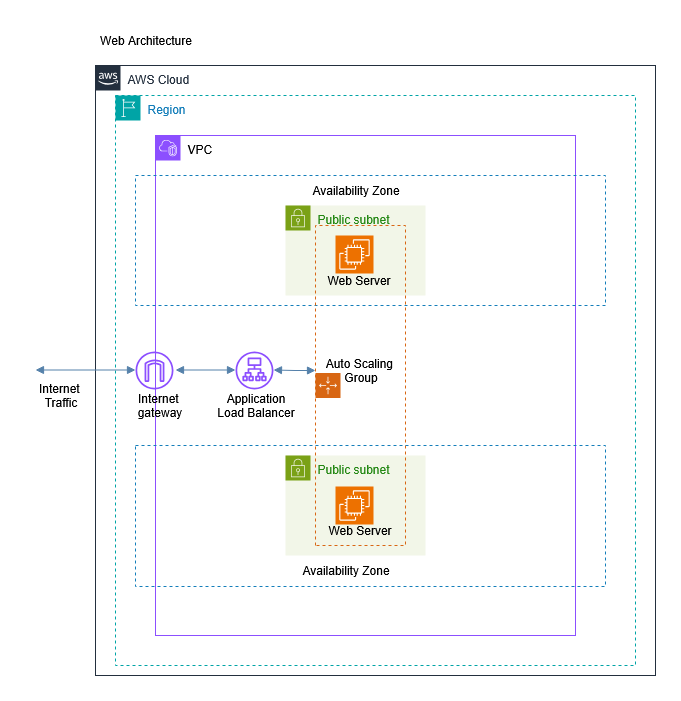

The diagram above was exported from draw.io. Its source (the exported page's mxGraphModel, read from the mxfile embedded in the PNG):
<mxGraphModel dx="2221" dy="861" grid="1" gridSize="10" guides="1" tooltips="1" connect="1" arrows="1" fold="1" page="0" pageScale="1" pageWidth="850" pageHeight="1100" background="#ffffff" math="0" shadow="0">
  <root>
    <mxCell id="0" />
    <mxCell id="1" parent="0" />
    <mxCell id="y-PbbCpIIP-d3A70Kz34-1" value="AWS Cloud" style="points=[[0,0],[0.25,0],[0.5,0],[0.75,0],[1,0],[1,0.25],[1,0.5],[1,0.75],[1,1],[0.75,1],[0.5,1],[0.25,1],[0,1],[0,0.75],[0,0.5],[0,0.25]];outlineConnect=0;gradientColor=none;html=1;whiteSpace=wrap;fontSize=12;fontStyle=0;container=1;pointerEvents=0;collapsible=0;recursiveResize=0;shape=mxgraph.aws4.group;grIcon=mxgraph.aws4.group_aws_cloud_alt;strokeColor=#232F3E;fillColor=none;verticalAlign=top;align=left;spacingLeft=30;fontColor=#232F3E;dashed=0;movable=1;resizable=1;rotatable=1;deletable=1;editable=1;locked=0;connectable=1;rounded=0;" parent="1" vertex="1">
      <mxGeometry x="60" y="230" width="560" height="610" as="geometry" />
    </mxCell>
    <mxCell id="y-PbbCpIIP-d3A70Kz34-2" value="Region" style="points=[[0,0],[0.25,0],[0.5,0],[0.75,0],[1,0],[1,0.25],[1,0.5],[1,0.75],[1,1],[0.75,1],[0.5,1],[0.25,1],[0,1],[0,0.75],[0,0.5],[0,0.25]];outlineConnect=0;gradientColor=none;html=1;whiteSpace=wrap;fontSize=12;fontStyle=0;container=1;pointerEvents=0;collapsible=0;recursiveResize=0;shape=mxgraph.aws4.group;grIcon=mxgraph.aws4.group_region;strokeColor=#00A4A6;fillColor=none;verticalAlign=top;align=left;spacingLeft=30;fontColor=#147EBA;dashed=1;rounded=0;" parent="1" vertex="1">
      <mxGeometry x="80" y="260" width="520" height="570" as="geometry" />
    </mxCell>
    <mxCell id="y-PbbCpIIP-d3A70Kz34-10" value="" style="sketch=0;outlineConnect=0;fontColor=#232F3E;gradientColor=none;fillColor=#8C4FFF;strokeColor=none;dashed=0;verticalLabelPosition=bottom;verticalAlign=top;align=center;html=1;fontSize=12;fontStyle=0;aspect=fixed;pointerEvents=1;shape=mxgraph.aws4.internet_gateway;rounded=0;" parent="y-PbbCpIIP-d3A70Kz34-2" vertex="1">
      <mxGeometry x="20" y="256" width="38" height="38" as="geometry" />
    </mxCell>
    <mxCell id="y-PbbCpIIP-d3A70Kz34-3" value="&lt;span style=&quot;color: rgb(0, 0, 0);&quot;&gt;VPC&lt;/span&gt;" style="points=[[0,0],[0.25,0],[0.5,0],[0.75,0],[1,0],[1,0.25],[1,0.5],[1,0.75],[1,1],[0.75,1],[0.5,1],[0.25,1],[0,1],[0,0.75],[0,0.5],[0,0.25]];outlineConnect=0;gradientColor=none;html=1;whiteSpace=wrap;fontSize=12;fontStyle=0;container=0;pointerEvents=0;collapsible=0;recursiveResize=0;shape=mxgraph.aws4.group;grIcon=mxgraph.aws4.group_vpc2;strokeColor=#8C4FFF;fillColor=none;verticalAlign=top;align=left;spacingLeft=30;fontColor=#AAB7B8;dashed=0;rounded=0;" parent="1" vertex="1">
      <mxGeometry x="120" y="300" width="420" height="500" as="geometry" />
    </mxCell>
    <mxCell id="y-PbbCpIIP-d3A70Kz34-18" value="" style="edgeStyle=orthogonalEdgeStyle;html=1;endArrow=block;elbow=vertical;startArrow=block;startFill=1;endFill=1;strokeColor=#5581AA;rounded=0;" parent="1" edge="1">
      <mxGeometry width="100" relative="1" as="geometry">
        <mxPoint y="534.5" as="sourcePoint" />
        <mxPoint x="100" y="534.5" as="targetPoint" />
      </mxGeometry>
    </mxCell>
    <mxCell id="y-PbbCpIIP-d3A70Kz34-21" value="&lt;div&gt;Internet&amp;nbsp;&lt;/div&gt;&lt;div&gt;Traffic&lt;/div&gt;" style="text;html=1;align=center;verticalAlign=middle;resizable=0;points=[];autosize=1;strokeColor=none;fillColor=none;rounded=0;" parent="1" vertex="1">
      <mxGeometry x="-10" y="540" width="70" height="40" as="geometry" />
    </mxCell>
    <mxCell id="y-PbbCpIIP-d3A70Kz34-22" value="Web Architecture" style="text;html=1;align=center;verticalAlign=middle;resizable=0;points=[];autosize=1;strokeColor=none;fillColor=none;rounded=0;" parent="1" vertex="1">
      <mxGeometry x="50" y="190" width="120" height="30" as="geometry" />
    </mxCell>
    <mxCell id="y-PbbCpIIP-d3A70Kz34-23" value="&lt;div align=&quot;left&quot;&gt;&lt;span style=&quot;color: rgb(0, 0, 0);&quot;&gt;Availability Zone&lt;/span&gt;&lt;/div&gt;" style="text;html=1;align=center;verticalAlign=middle;resizable=0;points=[];autosize=1;strokeColor=none;fillColor=none;rounded=0;" parent="1" vertex="1">
      <mxGeometry x="255" y="720" width="110" height="30" as="geometry" />
    </mxCell>
    <mxCell id="y-PbbCpIIP-d3A70Kz34-6" value="Public subnet" style="points=[[0,0],[0.25,0],[0.5,0],[0.75,0],[1,0],[1,0.25],[1,0.5],[1,0.75],[1,1],[0.75,1],[0.5,1],[0.25,1],[0,1],[0,0.75],[0,0.5],[0,0.25]];outlineConnect=0;gradientColor=none;html=1;whiteSpace=wrap;fontSize=12;fontStyle=0;container=1;pointerEvents=0;collapsible=0;recursiveResize=0;shape=mxgraph.aws4.group;grIcon=mxgraph.aws4.group_security_group;grStroke=0;strokeColor=#7AA116;fillColor=#F2F6E8;verticalAlign=top;align=left;spacingLeft=30;fontColor=#248814;dashed=0;rounded=0;" parent="1" vertex="1">
      <mxGeometry x="250" y="370" width="140" height="90" as="geometry" />
    </mxCell>
    <mxCell id="y-PbbCpIIP-d3A70Kz34-7" value="Public subnet" style="points=[[0,0],[0.25,0],[0.5,0],[0.75,0],[1,0],[1,0.25],[1,0.5],[1,0.75],[1,1],[0.75,1],[0.5,1],[0.25,1],[0,1],[0,0.75],[0,0.5],[0,0.25]];outlineConnect=0;gradientColor=none;html=1;whiteSpace=wrap;fontSize=12;fontStyle=0;container=0;pointerEvents=0;collapsible=0;recursiveResize=0;shape=mxgraph.aws4.group;grIcon=mxgraph.aws4.group_security_group;grStroke=0;strokeColor=#7AA116;fillColor=#F2F6E8;verticalAlign=top;align=left;spacingLeft=30;fontColor=#248814;dashed=0;movable=1;resizable=1;rotatable=1;deletable=1;editable=1;locked=0;connectable=1;rounded=0;" parent="1" vertex="1">
      <mxGeometry x="250" y="620" width="140" height="100" as="geometry" />
    </mxCell>
    <mxCell id="y-PbbCpIIP-d3A70Kz34-4" value="" style="fillColor=none;strokeColor=#147EBA;dashed=1;verticalAlign=top;fontStyle=0;fontColor=#147EBA;whiteSpace=wrap;html=1;align=center;rounded=0;" parent="1" vertex="1">
      <mxGeometry x="100" y="340" width="470" height="130" as="geometry" />
    </mxCell>
    <mxCell id="y-PbbCpIIP-d3A70Kz34-8" value="" style="sketch=0;points=[[0,0,0],[0.25,0,0],[0.5,0,0],[0.75,0,0],[1,0,0],[0,1,0],[0.25,1,0],[0.5,1,0],[0.75,1,0],[1,1,0],[0,0.25,0],[0,0.5,0],[0,0.75,0],[1,0.25,0],[1,0.5,0],[1,0.75,0]];outlineConnect=0;fontColor=#232F3E;fillColor=#ED7100;strokeColor=#ffffff;dashed=0;verticalLabelPosition=bottom;verticalAlign=top;align=center;html=1;fontSize=12;fontStyle=0;aspect=fixed;shape=mxgraph.aws4.resourceIcon;resIcon=mxgraph.aws4.ec2;rounded=0;" parent="1" vertex="1">
      <mxGeometry x="300" y="400" width="38" height="38" as="geometry" />
    </mxCell>
    <mxCell id="y-PbbCpIIP-d3A70Kz34-11" value="&lt;div align=&quot;center&quot;&gt;&lt;br&gt;&lt;/div&gt;" style="points=[[0,0],[0.25,0],[0.5,0],[0.75,0],[1,0],[1,0.25],[1,0.5],[1,0.75],[1,1],[0.75,1],[0.5,1],[0.25,1],[0,1],[0,0.75],[0,0.5],[0,0.25]];outlineConnect=0;gradientColor=none;html=1;whiteSpace=wrap;fontSize=12;fontStyle=0;container=0;pointerEvents=0;collapsible=0;recursiveResize=0;shape=mxgraph.aws4.groupCenter;grIcon=mxgraph.aws4.group_auto_scaling_group;grStroke=1;strokeColor=#D86613;fillColor=none;verticalAlign=top;align=center;fontColor=#D86613;dashed=1;spacingTop=25;direction=north;rounded=0;" parent="1" vertex="1">
      <mxGeometry x="280" y="390" width="90" height="320" as="geometry" />
    </mxCell>
    <mxCell id="y-PbbCpIIP-d3A70Kz34-13" value="&lt;div&gt;Internet&amp;nbsp;&lt;/div&gt;&lt;div&gt;gateway&lt;/div&gt;" style="text;html=1;align=center;verticalAlign=middle;resizable=0;points=[];autosize=1;strokeColor=none;fillColor=none;rounded=0;" parent="1" vertex="1">
      <mxGeometry x="89" y="550" width="70" height="40" as="geometry" />
    </mxCell>
    <mxCell id="y-PbbCpIIP-d3A70Kz34-14" value="" style="sketch=0;outlineConnect=0;fontColor=#232F3E;gradientColor=none;fillColor=#8C4FFF;strokeColor=none;dashed=0;verticalLabelPosition=bottom;verticalAlign=top;align=center;html=1;fontSize=12;fontStyle=0;aspect=fixed;pointerEvents=1;shape=mxgraph.aws4.application_load_balancer;rounded=0;" parent="1" vertex="1">
      <mxGeometry x="200" y="516" width="38" height="38" as="geometry" />
    </mxCell>
    <mxCell id="y-PbbCpIIP-d3A70Kz34-17" value="" style="edgeStyle=orthogonalEdgeStyle;html=1;endArrow=block;elbow=vertical;startArrow=block;startFill=1;endFill=1;strokeColor=#5581AA;rounded=0;" parent="1" target="y-PbbCpIIP-d3A70Kz34-14" edge="1">
      <mxGeometry width="100" relative="1" as="geometry">
        <mxPoint x="140" y="534.51" as="sourcePoint" />
        <mxPoint x="219.99400000000014" y="534.5003411286107" as="targetPoint" />
      </mxGeometry>
    </mxCell>
    <mxCell id="y-PbbCpIIP-d3A70Kz34-20" value="" style="edgeStyle=orthogonalEdgeStyle;html=1;endArrow=block;elbow=vertical;startArrow=block;startFill=1;endFill=1;strokeColor=#5581AA;rounded=0;" parent="1" edge="1">
      <mxGeometry width="100" relative="1" as="geometry">
        <mxPoint x="238" y="534.5" as="sourcePoint" />
        <mxPoint x="280" y="535" as="targetPoint" />
      </mxGeometry>
    </mxCell>
    <mxCell id="y-PbbCpIIP-d3A70Kz34-24" value="&lt;div align=&quot;center&quot;&gt;&lt;span style=&quot;color: rgb(0, 0, 0);&quot;&gt;Availability Zone&lt;/span&gt;&lt;/div&gt;" style="text;html=1;align=center;verticalAlign=middle;resizable=0;points=[];autosize=1;strokeColor=none;fillColor=none;rounded=0;" parent="1" vertex="1">
      <mxGeometry x="265" y="340" width="110" height="30" as="geometry" />
    </mxCell>
    <mxCell id="nDrKQ03Kx4G69TfDkR0w-3" value="&lt;div&gt;Application&lt;/div&gt;&lt;div&gt;Load Balancer&lt;/div&gt;" style="text;html=1;align=center;verticalAlign=middle;resizable=0;points=[];autosize=1;strokeColor=none;fillColor=none;" vertex="1" parent="1">
      <mxGeometry x="170" y="550" width="100" height="40" as="geometry" />
    </mxCell>
    <mxCell id="y-PbbCpIIP-d3A70Kz34-12" value="&lt;div&gt;Auto Scaling&amp;nbsp;&lt;/div&gt;&lt;div&gt;Group&lt;/div&gt;" style="text;html=1;align=center;verticalAlign=middle;resizable=0;points=[];autosize=1;strokeColor=none;fillColor=none;rounded=0;" parent="1" vertex="1">
      <mxGeometry x="280" y="515" width="90" height="40" as="geometry" />
    </mxCell>
    <mxCell id="y-PbbCpIIP-d3A70Kz34-9" value="" style="sketch=0;points=[[0,0,0],[0.25,0,0],[0.5,0,0],[0.75,0,0],[1,0,0],[0,1,0],[0.25,1,0],[0.5,1,0],[0.75,1,0],[1,1,0],[0,0.25,0],[0,0.5,0],[0,0.75,0],[1,0.25,0],[1,0.5,0],[1,0.75,0]];outlineConnect=0;fontColor=#232F3E;fillColor=#ED7100;strokeColor=#ffffff;dashed=0;verticalLabelPosition=bottom;verticalAlign=top;align=center;html=1;fontSize=12;fontStyle=0;aspect=fixed;shape=mxgraph.aws4.resourceIcon;resIcon=mxgraph.aws4.ec2;rounded=0;" parent="1" vertex="1">
      <mxGeometry x="300" y="651" width="38" height="38" as="geometry" />
    </mxCell>
    <mxCell id="nDrKQ03Kx4G69TfDkR0w-4" value="Web Server" style="text;html=1;align=center;verticalAlign=middle;resizable=0;points=[];autosize=1;strokeColor=none;fillColor=none;" vertex="1" parent="1">
      <mxGeometry x="277.5" y="430" width="90" height="30" as="geometry" />
    </mxCell>
    <mxCell id="nDrKQ03Kx4G69TfDkR0w-5" value="Web Server" style="text;html=1;align=center;verticalAlign=middle;resizable=0;points=[];autosize=1;strokeColor=none;fillColor=none;" vertex="1" parent="1">
      <mxGeometry x="278.75" y="680" width="90" height="30" as="geometry" />
    </mxCell>
    <mxCell id="y-PbbCpIIP-d3A70Kz34-5" value="" style="fillColor=none;strokeColor=#147EBA;dashed=1;verticalAlign=top;fontStyle=0;fontColor=#147EBA;whiteSpace=wrap;html=1;align=left;container=0;rounded=0;" parent="1" vertex="1">
      <mxGeometry x="100" y="610" width="470" height="141" as="geometry" />
    </mxCell>
  </root>
</mxGraphModel>